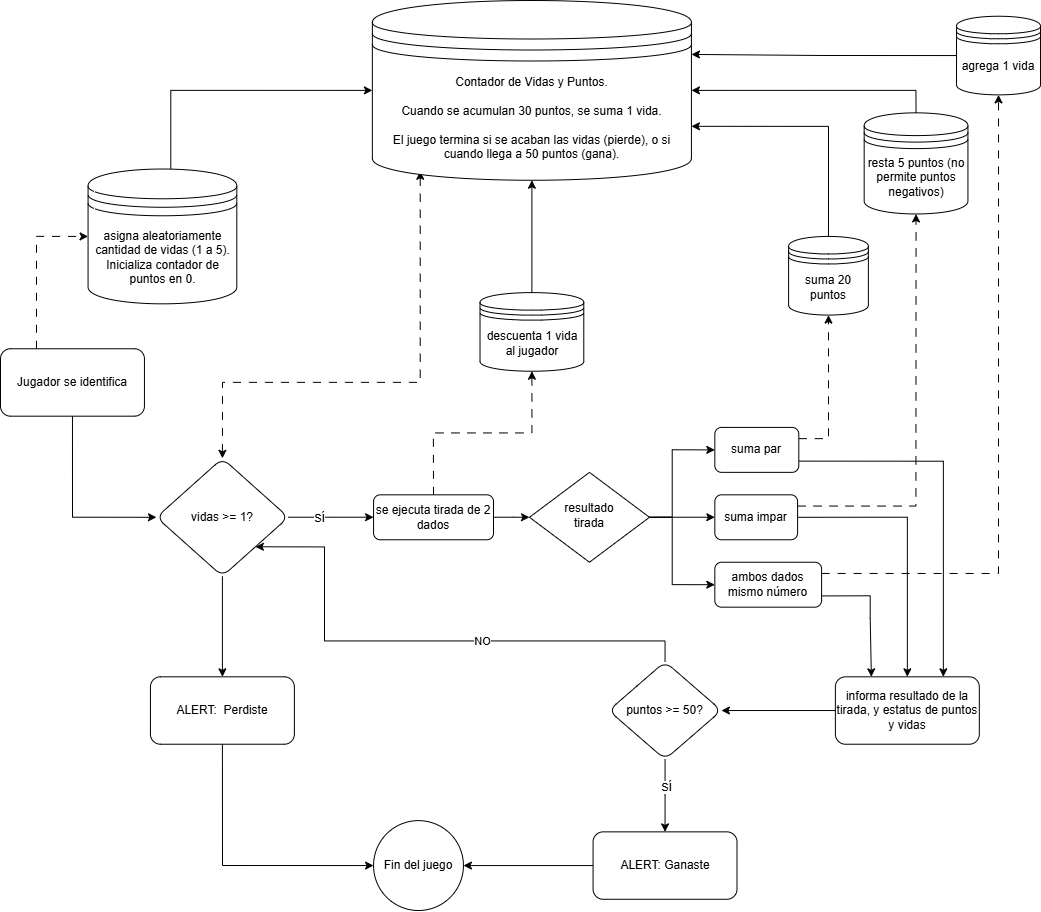

The diagram above was exported from draw.io. Its source (the exported page's mxGraphModel, read from the mxfile embedded in the PNG):
<mxGraphModel dx="2246" dy="1497" grid="1" gridSize="10" guides="1" tooltips="1" connect="1" arrows="1" fold="1" page="1" pageScale="1" pageWidth="827" pageHeight="1169" math="0" shadow="0">
  <root>
    <mxCell id="WIyWlLk6GJQsqaUBKTNV-0" />
    <mxCell id="WIyWlLk6GJQsqaUBKTNV-1" parent="WIyWlLk6GJQsqaUBKTNV-0" />
    <mxCell id="LZV-XUQhPqqGd5WlYh2D-85" value="" style="group" vertex="1" connectable="0" parent="WIyWlLk6GJQsqaUBKTNV-1">
      <mxGeometry x="290" y="110" width="1040" height="910" as="geometry" />
    </mxCell>
    <mxCell id="LZV-XUQhPqqGd5WlYh2D-15" style="edgeStyle=orthogonalEdgeStyle;rounded=0;orthogonalLoop=1;jettySize=auto;html=1;entryX=0;entryY=0.5;entryDx=0;entryDy=0;exitX=1;exitY=0.5;exitDx=0;exitDy=0;" edge="1" parent="LZV-XUQhPqqGd5WlYh2D-85" target="LZV-XUQhPqqGd5WlYh2D-14">
      <mxGeometry relative="1" as="geometry">
        <mxPoint x="551.7877739331027" y="516.7901234567902" as="sourcePoint" />
        <Array as="points">
          <mxPoint x="707.7277970011534" y="516.7901234567902" />
          <mxPoint x="707.7277970011534" y="516.7901234567902" />
        </Array>
      </mxGeometry>
    </mxCell>
    <mxCell id="LZV-XUQhPqqGd5WlYh2D-67" style="edgeStyle=orthogonalEdgeStyle;rounded=0;orthogonalLoop=1;jettySize=auto;html=1;exitX=1;exitY=0.5;exitDx=0;exitDy=0;entryX=0;entryY=0.5;entryDx=0;entryDy=0;" edge="1" parent="LZV-XUQhPqqGd5WlYh2D-85" target="WIyWlLk6GJQsqaUBKTNV-7">
      <mxGeometry relative="1" as="geometry">
        <mxPoint x="551.7877739331027" y="516.7901234567902" as="sourcePoint" />
        <Array as="points">
          <mxPoint x="671.7416378316033" y="516.7901234567902" />
          <mxPoint x="671.7416378316033" y="449.38271604938274" />
        </Array>
      </mxGeometry>
    </mxCell>
    <mxCell id="LZV-XUQhPqqGd5WlYh2D-68" style="edgeStyle=orthogonalEdgeStyle;rounded=0;orthogonalLoop=1;jettySize=auto;html=1;exitX=1;exitY=0.5;exitDx=0;exitDy=0;entryX=0;entryY=0.5;entryDx=0;entryDy=0;" edge="1" parent="LZV-XUQhPqqGd5WlYh2D-85" source="WIyWlLk6GJQsqaUBKTNV-6" target="LZV-XUQhPqqGd5WlYh2D-11">
      <mxGeometry relative="1" as="geometry">
        <mxPoint x="551.7877739331027" y="516.7901234567902" as="sourcePoint" />
        <Array as="points">
          <mxPoint x="671.7416378316033" y="516.7901234567902" />
          <mxPoint x="671.7416378316033" y="584.1975308641976" />
        </Array>
      </mxGeometry>
    </mxCell>
    <mxCell id="WIyWlLk6GJQsqaUBKTNV-6" value="resultado&lt;div&gt;tirada&lt;/div&gt;" style="rhombus;whiteSpace=wrap;html=1;shadow=0;fontFamily=Helvetica;fontSize=12;align=center;strokeWidth=1;spacing=6;spacingTop=-4;" parent="LZV-XUQhPqqGd5WlYh2D-85" vertex="1">
      <mxGeometry x="528.9965397923876" y="471.8518518518519" width="119.95386389850057" height="89.87654320987656" as="geometry" />
    </mxCell>
    <mxCell id="LZV-XUQhPqqGd5WlYh2D-71" style="edgeStyle=orthogonalEdgeStyle;rounded=0;orthogonalLoop=1;jettySize=auto;html=1;entryX=0.5;entryY=1;entryDx=0;entryDy=0;exitX=1;exitY=0.25;exitDx=0;exitDy=0;dashed=1;dashPattern=8 8;" edge="1" parent="LZV-XUQhPqqGd5WlYh2D-85" source="WIyWlLk6GJQsqaUBKTNV-7" target="LZV-XUQhPqqGd5WlYh2D-31">
      <mxGeometry relative="1" as="geometry" />
    </mxCell>
    <mxCell id="LZV-XUQhPqqGd5WlYh2D-73" style="edgeStyle=orthogonalEdgeStyle;rounded=0;orthogonalLoop=1;jettySize=auto;html=1;exitX=1;exitY=0.75;exitDx=0;exitDy=0;entryX=0.75;entryY=0;entryDx=0;entryDy=0;" edge="1" parent="LZV-XUQhPqqGd5WlYh2D-85" source="WIyWlLk6GJQsqaUBKTNV-7" target="LZV-XUQhPqqGd5WlYh2D-49">
      <mxGeometry relative="1" as="geometry" />
    </mxCell>
    <mxCell id="WIyWlLk6GJQsqaUBKTNV-7" value="suma par" style="rounded=1;whiteSpace=wrap;html=1;fontSize=12;glass=0;strokeWidth=1;shadow=0;" parent="LZV-XUQhPqqGd5WlYh2D-85" vertex="1">
      <mxGeometry x="714.3252595155709" y="426.9135802469136" width="83.96770472895041" height="44.93827160493828" as="geometry" />
    </mxCell>
    <mxCell id="LZV-XUQhPqqGd5WlYh2D-19" style="edgeStyle=orthogonalEdgeStyle;rounded=0;orthogonalLoop=1;jettySize=auto;html=1;exitX=0.25;exitY=0;exitDx=0;exitDy=0;entryX=0;entryY=0.5;entryDx=0;entryDy=0;dashed=1;dashPattern=8 8;" edge="1" parent="LZV-XUQhPqqGd5WlYh2D-85" source="LZV-XUQhPqqGd5WlYh2D-2" target="LZV-XUQhPqqGd5WlYh2D-21">
      <mxGeometry relative="1" as="geometry">
        <mxPoint x="247.1049596309112" y="235.92592592592595" as="targetPoint" />
      </mxGeometry>
    </mxCell>
    <mxCell id="LZV-XUQhPqqGd5WlYh2D-2" value="Jugador se identifica" style="whiteSpace=wrap;html=1;rounded=1;glass=0;strokeWidth=1;shadow=0;" vertex="1" parent="LZV-XUQhPqqGd5WlYh2D-85">
      <mxGeometry y="348.27160493827165" width="143.9446366782007" height="67.40740740740742" as="geometry" />
    </mxCell>
    <mxCell id="LZV-XUQhPqqGd5WlYh2D-50" value="" style="edgeStyle=orthogonalEdgeStyle;rounded=0;orthogonalLoop=1;jettySize=auto;html=1;exitX=1;exitY=0.75;exitDx=0;exitDy=0;entryX=0.25;entryY=0;entryDx=0;entryDy=0;" edge="1" parent="LZV-XUQhPqqGd5WlYh2D-85" source="LZV-XUQhPqqGd5WlYh2D-11" target="LZV-XUQhPqqGd5WlYh2D-49">
      <mxGeometry relative="1" as="geometry">
        <mxPoint x="959.6309111880046" y="629.1358024691359" as="targetPoint" />
        <Array as="points">
          <mxPoint x="869.6655132641292" y="595.4320987654321" />
          <mxPoint x="869.6655132641292" y="617.9012345679013" />
          <mxPoint x="870.8650519031142" y="676.320987654321" />
        </Array>
      </mxGeometry>
    </mxCell>
    <mxCell id="LZV-XUQhPqqGd5WlYh2D-69" style="edgeStyle=orthogonalEdgeStyle;rounded=0;orthogonalLoop=1;jettySize=auto;html=1;exitX=1;exitY=0.25;exitDx=0;exitDy=0;entryX=0.5;entryY=1;entryDx=0;entryDy=0;dashed=1;dashPattern=8 8;" edge="1" parent="LZV-XUQhPqqGd5WlYh2D-85" source="LZV-XUQhPqqGd5WlYh2D-11" target="LZV-XUQhPqqGd5WlYh2D-35">
      <mxGeometry relative="1" as="geometry" />
    </mxCell>
    <mxCell id="LZV-XUQhPqqGd5WlYh2D-11" value="ambos dados mismo número" style="rounded=1;whiteSpace=wrap;html=1;fontSize=12;glass=0;strokeWidth=1;shadow=0;" vertex="1" parent="LZV-XUQhPqqGd5WlYh2D-85">
      <mxGeometry x="714.3252595155709" y="561.7283950617284" width="106.75893886966551" height="44.93827160493828" as="geometry" />
    </mxCell>
    <mxCell id="LZV-XUQhPqqGd5WlYh2D-70" style="edgeStyle=orthogonalEdgeStyle;rounded=0;orthogonalLoop=1;jettySize=auto;html=1;exitX=1;exitY=0.25;exitDx=0;exitDy=0;entryX=0.5;entryY=1;entryDx=0;entryDy=0;dashed=1;dashPattern=8 8;" edge="1" parent="LZV-XUQhPqqGd5WlYh2D-85" source="LZV-XUQhPqqGd5WlYh2D-14" target="LZV-XUQhPqqGd5WlYh2D-33">
      <mxGeometry relative="1" as="geometry" />
    </mxCell>
    <mxCell id="LZV-XUQhPqqGd5WlYh2D-72" style="edgeStyle=orthogonalEdgeStyle;rounded=0;orthogonalLoop=1;jettySize=auto;html=1;exitX=1;exitY=0.5;exitDx=0;exitDy=0;entryX=0.5;entryY=0;entryDx=0;entryDy=0;" edge="1" parent="LZV-XUQhPqqGd5WlYh2D-85" source="LZV-XUQhPqqGd5WlYh2D-14" target="LZV-XUQhPqqGd5WlYh2D-49">
      <mxGeometry relative="1" as="geometry" />
    </mxCell>
    <mxCell id="LZV-XUQhPqqGd5WlYh2D-14" value="suma impar" style="rounded=1;whiteSpace=wrap;html=1;fontSize=12;glass=0;strokeWidth=1;shadow=0;" vertex="1" parent="LZV-XUQhPqqGd5WlYh2D-85">
      <mxGeometry x="714.3252595155709" y="494.320987654321" width="82.7681660899654" height="44.93827160493828" as="geometry" />
    </mxCell>
    <mxCell id="LZV-XUQhPqqGd5WlYh2D-22" style="edgeStyle=orthogonalEdgeStyle;rounded=0;orthogonalLoop=1;jettySize=auto;html=1;exitX=0.5;exitY=1;exitDx=0;exitDy=0;entryX=0;entryY=0.5;entryDx=0;entryDy=0;" edge="1" parent="LZV-XUQhPqqGd5WlYh2D-85" source="LZV-XUQhPqqGd5WlYh2D-2" target="LZV-XUQhPqqGd5WlYh2D-23">
      <mxGeometry relative="1" as="geometry">
        <mxPoint x="71.97231833910035" y="494.320987654321" as="targetPoint" />
      </mxGeometry>
    </mxCell>
    <mxCell id="LZV-XUQhPqqGd5WlYh2D-43" style="edgeStyle=orthogonalEdgeStyle;rounded=0;orthogonalLoop=1;jettySize=auto;html=1;entryX=0;entryY=0.5;entryDx=0;entryDy=0;" edge="1" parent="LZV-XUQhPqqGd5WlYh2D-85" source="LZV-XUQhPqqGd5WlYh2D-21" target="LZV-XUQhPqqGd5WlYh2D-38">
      <mxGeometry relative="1" as="geometry">
        <Array as="points">
          <mxPoint x="170.33448673587083" y="89.87654320987656" />
        </Array>
      </mxGeometry>
    </mxCell>
    <mxCell id="LZV-XUQhPqqGd5WlYh2D-21" value="asigna aleatoriamente cantidad de vidas (1 a 5). Inicializa contador de puntos en 0." style="shape=datastore;whiteSpace=wrap;html=1;" vertex="1" parent="LZV-XUQhPqqGd5WlYh2D-85">
      <mxGeometry x="87.56632064590542" y="168.51851851851853" width="148.74279123414073" height="134.81481481481484" as="geometry" />
    </mxCell>
    <mxCell id="LZV-XUQhPqqGd5WlYh2D-26" value="" style="edgeStyle=orthogonalEdgeStyle;rounded=0;orthogonalLoop=1;jettySize=auto;html=1;" edge="1" parent="LZV-XUQhPqqGd5WlYh2D-85" source="LZV-XUQhPqqGd5WlYh2D-23" target="LZV-XUQhPqqGd5WlYh2D-25">
      <mxGeometry relative="1" as="geometry" />
    </mxCell>
    <mxCell id="LZV-XUQhPqqGd5WlYh2D-61" value="SÍ" style="edgeLabel;html=1;align=center;verticalAlign=middle;resizable=0;points=[];" vertex="1" connectable="0" parent="LZV-XUQhPqqGd5WlYh2D-26">
      <mxGeometry x="-0.4827" y="3" relative="1" as="geometry">
        <mxPoint x="7" y="3" as="offset" />
      </mxGeometry>
    </mxCell>
    <mxCell id="LZV-XUQhPqqGd5WlYh2D-45" style="edgeStyle=orthogonalEdgeStyle;rounded=0;orthogonalLoop=1;jettySize=auto;html=1;exitX=0.5;exitY=0;exitDx=0;exitDy=0;entryX=0.15;entryY=0.95;entryDx=0;entryDy=0;dashed=1;dashPattern=8 8;startArrow=classic;startFill=1;entryPerimeter=0;" edge="1" parent="LZV-XUQhPqqGd5WlYh2D-85" source="LZV-XUQhPqqGd5WlYh2D-23" target="LZV-XUQhPqqGd5WlYh2D-38">
      <mxGeometry relative="1" as="geometry">
        <Array as="points">
          <mxPoint x="221.91464821222607" y="381.97530864197535" />
          <mxPoint x="419.838523644752" y="381.97530864197535" />
        </Array>
      </mxGeometry>
    </mxCell>
    <mxCell id="LZV-XUQhPqqGd5WlYh2D-64" value="" style="edgeStyle=orthogonalEdgeStyle;rounded=0;orthogonalLoop=1;jettySize=auto;html=1;" edge="1" parent="LZV-XUQhPqqGd5WlYh2D-85" source="LZV-XUQhPqqGd5WlYh2D-23" target="LZV-XUQhPqqGd5WlYh2D-63">
      <mxGeometry relative="1" as="geometry" />
    </mxCell>
    <mxCell id="LZV-XUQhPqqGd5WlYh2D-23" value="vidas &amp;gt;= 1?" style="rhombus;whiteSpace=wrap;html=1;rounded=1;glass=0;strokeWidth=1;shadow=0;" vertex="1" parent="LZV-XUQhPqqGd5WlYh2D-85">
      <mxGeometry x="155.94002306805075" y="457.80864197530866" width="131.94925028835064" height="117.96296296296298" as="geometry" />
    </mxCell>
    <mxCell id="LZV-XUQhPqqGd5WlYh2D-29" style="edgeStyle=orthogonalEdgeStyle;rounded=0;orthogonalLoop=1;jettySize=auto;html=1;exitX=0.5;exitY=0;exitDx=0;exitDy=0;entryX=0.5;entryY=1;entryDx=0;entryDy=0;dashed=1;dashPattern=8 8;" edge="1" parent="LZV-XUQhPqqGd5WlYh2D-85" source="LZV-XUQhPqqGd5WlYh2D-25" target="LZV-XUQhPqqGd5WlYh2D-28">
      <mxGeometry relative="1" as="geometry" />
    </mxCell>
    <mxCell id="LZV-XUQhPqqGd5WlYh2D-30" style="edgeStyle=orthogonalEdgeStyle;rounded=0;orthogonalLoop=1;jettySize=auto;html=1;entryX=0;entryY=0.5;entryDx=0;entryDy=0;" edge="1" parent="LZV-XUQhPqqGd5WlYh2D-85" source="LZV-XUQhPqqGd5WlYh2D-25" target="WIyWlLk6GJQsqaUBKTNV-6">
      <mxGeometry relative="1" as="geometry" />
    </mxCell>
    <mxCell id="LZV-XUQhPqqGd5WlYh2D-25" value="se ejecuta tirada de 2 dados" style="whiteSpace=wrap;html=1;rounded=1;glass=0;strokeWidth=1;shadow=0;" vertex="1" parent="LZV-XUQhPqqGd5WlYh2D-85">
      <mxGeometry x="373.0565167243368" y="494.320987654321" width="119.95386389850057" height="44.93827160493828" as="geometry" />
    </mxCell>
    <mxCell id="LZV-XUQhPqqGd5WlYh2D-28" value="descuenta 1 vida al jugador" style="shape=datastore;whiteSpace=wrap;html=1;" vertex="1" parent="LZV-XUQhPqqGd5WlYh2D-85">
      <mxGeometry x="479.51557093425606" y="292.0987654320988" width="103.760092272203" height="78.64197530864199" as="geometry" />
    </mxCell>
    <mxCell id="LZV-XUQhPqqGd5WlYh2D-40" style="edgeStyle=orthogonalEdgeStyle;rounded=0;orthogonalLoop=1;jettySize=auto;html=1;entryX=1;entryY=0.7;entryDx=0;entryDy=0;exitX=0.5;exitY=0;exitDx=0;exitDy=0;" edge="1" parent="LZV-XUQhPqqGd5WlYh2D-85" source="LZV-XUQhPqqGd5WlYh2D-31" target="LZV-XUQhPqqGd5WlYh2D-38">
      <mxGeometry relative="1" as="geometry" />
    </mxCell>
    <mxCell id="LZV-XUQhPqqGd5WlYh2D-31" value="suma 20 puntos" style="shape=datastore;whiteSpace=wrap;html=1;" vertex="1" parent="LZV-XUQhPqqGd5WlYh2D-85">
      <mxGeometry x="788.0968858131488" y="235.92592592592595" width="79.76931949250289" height="78.64197530864199" as="geometry" />
    </mxCell>
    <mxCell id="LZV-XUQhPqqGd5WlYh2D-33" value="resta 5 puntos (no permite puntos negativos)" style="shape=datastore;whiteSpace=wrap;html=1;" vertex="1" parent="LZV-XUQhPqqGd5WlYh2D-85">
      <mxGeometry x="863.6678200692041" y="112.34567901234568" width="103.760092272203" height="101.11111111111111" as="geometry" />
    </mxCell>
    <mxCell id="LZV-XUQhPqqGd5WlYh2D-42" style="edgeStyle=orthogonalEdgeStyle;rounded=0;orthogonalLoop=1;jettySize=auto;html=1;exitX=0;exitY=0.5;exitDx=0;exitDy=0;entryX=1;entryY=0.3;entryDx=0;entryDy=0;" edge="1" parent="LZV-XUQhPqqGd5WlYh2D-85" source="LZV-XUQhPqqGd5WlYh2D-35" target="LZV-XUQhPqqGd5WlYh2D-38">
      <mxGeometry relative="1" as="geometry" />
    </mxCell>
    <mxCell id="LZV-XUQhPqqGd5WlYh2D-35" value="agrega 1 vida" style="shape=datastore;whiteSpace=wrap;html=1;" vertex="1" parent="LZV-XUQhPqqGd5WlYh2D-85">
      <mxGeometry x="956.0322952710496" y="15.728395061728396" width="83.96770472895041" height="78.64197530864199" as="geometry" />
    </mxCell>
    <mxCell id="LZV-XUQhPqqGd5WlYh2D-38" value="Contador de Vidas y Puntos.&lt;div&gt;&lt;br&gt;&lt;div&gt;Cuando se acumulan 30 puntos, se suma 1 vida.&lt;/div&gt;&lt;div&gt;&lt;br&gt;&lt;/div&gt;&lt;div&gt;El juego termina si se acaban las vidas (pierde), o si cuando llega a 50 puntos (gana).&lt;/div&gt;&lt;/div&gt;" style="shape=datastore;whiteSpace=wrap;html=1;" vertex="1" parent="LZV-XUQhPqqGd5WlYh2D-85">
      <mxGeometry x="371.8569780853518" width="319.07727797001155" height="179.75308641975312" as="geometry" />
    </mxCell>
    <mxCell id="LZV-XUQhPqqGd5WlYh2D-39" style="edgeStyle=orthogonalEdgeStyle;rounded=0;orthogonalLoop=1;jettySize=auto;html=1;exitX=0.5;exitY=0;exitDx=0;exitDy=0;entryX=0.5;entryY=1;entryDx=0;entryDy=0;" edge="1" parent="LZV-XUQhPqqGd5WlYh2D-85" source="LZV-XUQhPqqGd5WlYh2D-28" target="LZV-XUQhPqqGd5WlYh2D-38">
      <mxGeometry relative="1" as="geometry" />
    </mxCell>
    <mxCell id="LZV-XUQhPqqGd5WlYh2D-41" style="edgeStyle=orthogonalEdgeStyle;rounded=0;orthogonalLoop=1;jettySize=auto;html=1;exitX=0.5;exitY=0;exitDx=0;exitDy=0;entryX=1;entryY=0.5;entryDx=0;entryDy=0;" edge="1" parent="LZV-XUQhPqqGd5WlYh2D-85" source="LZV-XUQhPqqGd5WlYh2D-33" target="LZV-XUQhPqqGd5WlYh2D-38">
      <mxGeometry relative="1" as="geometry" />
    </mxCell>
    <mxCell id="LZV-XUQhPqqGd5WlYh2D-52" value="" style="edgeStyle=orthogonalEdgeStyle;rounded=0;orthogonalLoop=1;jettySize=auto;html=1;entryX=1;entryY=0.5;entryDx=0;entryDy=0;" edge="1" parent="LZV-XUQhPqqGd5WlYh2D-85" source="LZV-XUQhPqqGd5WlYh2D-49" target="LZV-XUQhPqqGd5WlYh2D-55">
      <mxGeometry relative="1" as="geometry">
        <mxPoint x="606.966551326413" y="831.3580246913581" as="targetPoint" />
      </mxGeometry>
    </mxCell>
    <mxCell id="LZV-XUQhPqqGd5WlYh2D-49" value="informa resultado de la tirada, y estatus de puntos y vidas" style="whiteSpace=wrap;html=1;rounded=1;glass=0;strokeWidth=1;shadow=0;" vertex="1" parent="LZV-XUQhPqqGd5WlYh2D-85">
      <mxGeometry x="834.878892733564" y="676.320987654321" width="143.9446366782007" height="67.40740740740742" as="geometry" />
    </mxCell>
    <mxCell id="LZV-XUQhPqqGd5WlYh2D-75" value="" style="edgeStyle=orthogonalEdgeStyle;rounded=0;orthogonalLoop=1;jettySize=auto;html=1;entryX=1;entryY=1;entryDx=0;entryDy=0;exitX=0.5;exitY=0;exitDx=0;exitDy=0;" edge="1" parent="LZV-XUQhPqqGd5WlYh2D-85" source="LZV-XUQhPqqGd5WlYh2D-55" target="LZV-XUQhPqqGd5WlYh2D-23">
      <mxGeometry relative="1" as="geometry">
        <Array as="points">
          <mxPoint x="664.5444059976932" y="640.3703703703704" />
          <mxPoint x="323.87543252595157" y="640.3703703703704" />
          <mxPoint x="323.87543252595157" y="546" />
        </Array>
      </mxGeometry>
    </mxCell>
    <mxCell id="LZV-XUQhPqqGd5WlYh2D-79" value="NO" style="edgeLabel;html=1;align=center;verticalAlign=middle;resizable=0;points=[];" vertex="1" connectable="0" parent="LZV-XUQhPqqGd5WlYh2D-75">
      <mxGeometry x="-0.2225" y="-3" relative="1" as="geometry">
        <mxPoint x="-2" y="2" as="offset" />
      </mxGeometry>
    </mxCell>
    <mxCell id="LZV-XUQhPqqGd5WlYh2D-77" value="" style="edgeStyle=orthogonalEdgeStyle;rounded=0;orthogonalLoop=1;jettySize=auto;html=1;" edge="1" parent="LZV-XUQhPqqGd5WlYh2D-85" source="LZV-XUQhPqqGd5WlYh2D-55" target="LZV-XUQhPqqGd5WlYh2D-76">
      <mxGeometry relative="1" as="geometry" />
    </mxCell>
    <mxCell id="LZV-XUQhPqqGd5WlYh2D-78" value="SÍ" style="edgeLabel;html=1;align=center;verticalAlign=middle;resizable=0;points=[];" vertex="1" connectable="0" parent="LZV-XUQhPqqGd5WlYh2D-77">
      <mxGeometry x="-0.5065" y="3" relative="1" as="geometry">
        <mxPoint x="-3" y="10" as="offset" />
      </mxGeometry>
    </mxCell>
    <mxCell id="LZV-XUQhPqqGd5WlYh2D-55" value="puntos &amp;gt;= 50?" style="rhombus;whiteSpace=wrap;html=1;rounded=1;glass=0;strokeWidth=1;shadow=0;" vertex="1" parent="LZV-XUQhPqqGd5WlYh2D-85">
      <mxGeometry x="608.166089965398" y="661.1543209876544" width="112.75663206459055" height="97.74074074074075" as="geometry" />
    </mxCell>
    <mxCell id="LZV-XUQhPqqGd5WlYh2D-83" style="edgeStyle=orthogonalEdgeStyle;rounded=0;orthogonalLoop=1;jettySize=auto;html=1;exitX=0.5;exitY=1;exitDx=0;exitDy=0;entryX=0;entryY=0.5;entryDx=0;entryDy=0;" edge="1" parent="LZV-XUQhPqqGd5WlYh2D-85" source="LZV-XUQhPqqGd5WlYh2D-63" target="LZV-XUQhPqqGd5WlYh2D-82">
      <mxGeometry relative="1" as="geometry" />
    </mxCell>
    <mxCell id="LZV-XUQhPqqGd5WlYh2D-63" value="ALERT:&amp;nbsp; Perdiste" style="whiteSpace=wrap;html=1;rounded=1;glass=0;strokeWidth=1;shadow=0;" vertex="1" parent="LZV-XUQhPqqGd5WlYh2D-85">
      <mxGeometry x="149.94232987312571" y="676.320987654321" width="143.9446366782007" height="67.40740740740742" as="geometry" />
    </mxCell>
    <mxCell id="LZV-XUQhPqqGd5WlYh2D-84" style="edgeStyle=orthogonalEdgeStyle;rounded=0;orthogonalLoop=1;jettySize=auto;html=1;entryX=1;entryY=0.5;entryDx=0;entryDy=0;" edge="1" parent="LZV-XUQhPqqGd5WlYh2D-85" source="LZV-XUQhPqqGd5WlYh2D-76" target="LZV-XUQhPqqGd5WlYh2D-82">
      <mxGeometry relative="1" as="geometry" />
    </mxCell>
    <mxCell id="LZV-XUQhPqqGd5WlYh2D-76" value="ALERT: Ganaste" style="whiteSpace=wrap;html=1;rounded=1;glass=0;strokeWidth=1;shadow=0;" vertex="1" parent="LZV-XUQhPqqGd5WlYh2D-85">
      <mxGeometry x="592.5720876585929" y="831.3580246913581" width="143.9446366782007" height="67.40740740740742" as="geometry" />
    </mxCell>
    <mxCell id="LZV-XUQhPqqGd5WlYh2D-82" value="Fin del juego" style="ellipse;whiteSpace=wrap;html=1;aspect=fixed;" vertex="1" parent="LZV-XUQhPqqGd5WlYh2D-85">
      <mxGeometry x="373.0565167243368" y="820.1234567901236" width="89.87654320987656" height="89.87654320987656" as="geometry" />
    </mxCell>
  </root>
</mxGraphModel>